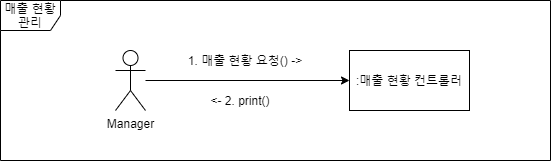

The diagram above was exported from draw.io. Its source (the exported page's mxGraphModel, read from the mxfile embedded in the PNG):
<mxGraphModel dx="2302" dy="1097" grid="1" gridSize="10" guides="1" tooltips="1" connect="1" arrows="1" fold="1" page="1" pageScale="1" pageWidth="827" pageHeight="1169" math="0" shadow="0">
  <root>
    <mxCell id="0" />
    <mxCell id="1" parent="0" />
    <mxCell id="kcZihx1Gooi2hokY_sMO-6" style="edgeStyle=orthogonalEdgeStyle;rounded=0;orthogonalLoop=1;jettySize=auto;html=1;entryX=0;entryY=0.5;entryDx=0;entryDy=0;" parent="1" source="kcZihx1Gooi2hokY_sMO-1" target="kcZihx1Gooi2hokY_sMO-4" edge="1">
      <mxGeometry relative="1" as="geometry" />
    </mxCell>
    <mxCell id="kcZihx1Gooi2hokY_sMO-1" value="Manager" style="shape=umlActor;verticalLabelPosition=bottom;verticalAlign=top;html=1;outlineConnect=0;" parent="1" vertex="1">
      <mxGeometry x="125" y="600" width="30" height="60" as="geometry" />
    </mxCell>
    <mxCell id="kcZihx1Gooi2hokY_sMO-4" value=":매출 현황 컨트롤러" style="rounded=0;whiteSpace=wrap;html=1;" parent="1" vertex="1">
      <mxGeometry x="359" y="600" width="120" height="60" as="geometry" />
    </mxCell>
    <mxCell id="kcZihx1Gooi2hokY_sMO-11" value="1. 매출 현황 요청() -&amp;gt;" style="text;html=1;strokeColor=none;fillColor=none;align=center;verticalAlign=middle;whiteSpace=wrap;rounded=0;" parent="1" vertex="1">
      <mxGeometry x="170" y="600" width="170" height="20" as="geometry" />
    </mxCell>
    <mxCell id="lj6iAHNVFW8wHTC9xNH5-1" value="매출 현황 관리" style="shape=umlFrame;whiteSpace=wrap;html=1;" parent="1" vertex="1">
      <mxGeometry x="10" y="550" width="550" height="160" as="geometry" />
    </mxCell>
    <mxCell id="lj6iAHNVFW8wHTC9xNH5-5" value="&amp;lt;- 2. print()" style="text;html=1;strokeColor=none;fillColor=none;align=center;verticalAlign=middle;whiteSpace=wrap;rounded=0;" parent="1" vertex="1">
      <mxGeometry x="190" y="640" width="120" height="20" as="geometry" />
    </mxCell>
  </root>
</mxGraphModel>